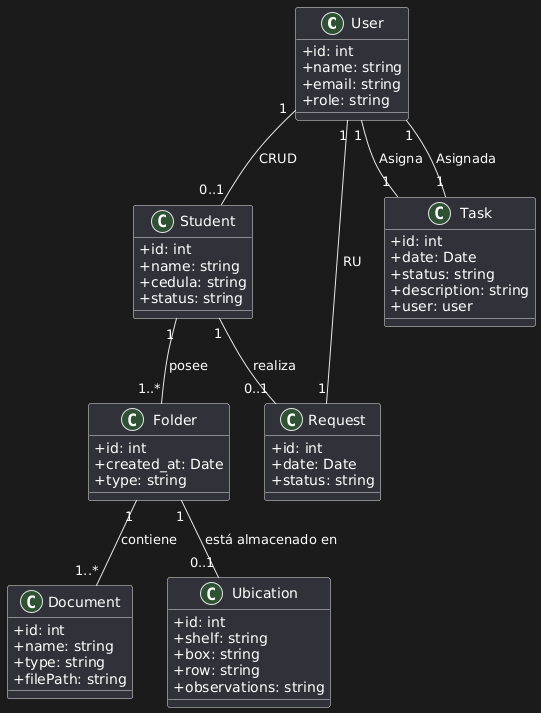

The diagram above was rendered by PlantUML. Its source (embedded in the PNG):
@startuml
skinparam classAttributeIconSize 0

' Clases
class User {
  +id: int
  +name: string
  +email: string
  +role: string
}

class Student {
  +id: int
  +name: string
  +cedula: string
  +status: string
}

class Folder {
  +id: int
  +created_at: Date
  +type: string
}

class Document {
  +id: int
  +name: string
  +type: string
  +filePath: string
}

class Ubication {
  +id: int
  +shelf: string
  +box: string
  +row: string
  +observations: string
}

class Request {
  +id: int
  +date: Date
  +status: string
}

class Task {
  +id: int
  +date: Date
  +status: string
  +description: string
  +user: user
}

' Relaciones entre clases
User "1" -- "1" Task : Asigna
User "1" -- "0..1" Student : CRUD
User "1" -- "1" Request : RU
Student "1" -- "1..*" Folder : posee
Student "1" -- "0..1" Request : realiza
Folder "1" -- "1..*" Document : contiene
Folder "1" -- "0..1" Ubication : está almacenado en
Task "1" -- "1" User : Asignada
@enduml